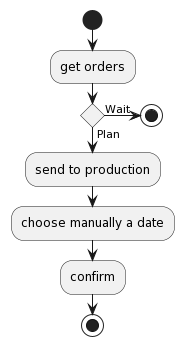

The diagram above was rendered by PlantUML. Its source (embedded in the PNG):
@startuml
start
:get orders;
if () is (Plan) then
	:send to production;
	:choose manually a date;
        :confirm;
        stop
	
else (Wait)
	stop
endif
@enduml